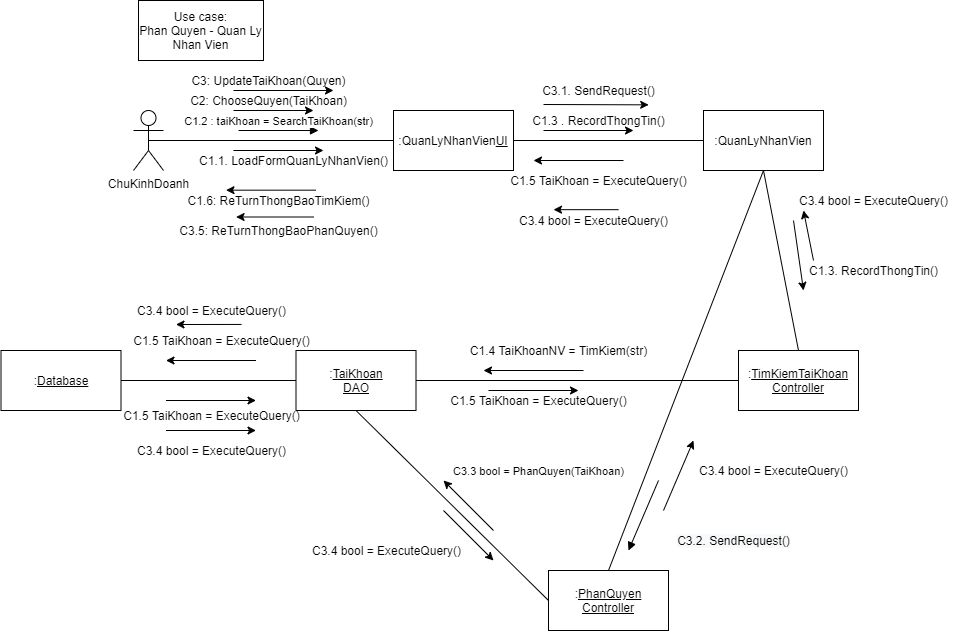

The diagram above was exported from draw.io. Its source (the exported page's mxGraphModel, read from the mxfile embedded in the PNG):
<mxGraphModel dx="1874" dy="592" grid="1" gridSize="10" guides="1" tooltips="1" connect="1" arrows="1" fold="1" page="1" pageScale="1" pageWidth="850" pageHeight="1100" math="0" shadow="0">
  <root>
    <mxCell id="KsR9DYL8jyMTUzhrcXzY-0" />
    <mxCell id="KsR9DYL8jyMTUzhrcXzY-1" parent="KsR9DYL8jyMTUzhrcXzY-0" />
    <mxCell id="D8UzHT4QX1oJ85SZyadg-0" value="ChuKinhDoanh" style="shape=umlActor;verticalLabelPosition=bottom;verticalAlign=top;html=1;outlineConnect=0;" parent="KsR9DYL8jyMTUzhrcXzY-1" vertex="1">
      <mxGeometry x="10" y="160" width="30" height="60" as="geometry" />
    </mxCell>
    <mxCell id="D8UzHT4QX1oJ85SZyadg-1" value=":QuanLyNhanVien&lt;u&gt;UI&lt;/u&gt;" style="rounded=0;whiteSpace=wrap;html=1;" parent="KsR9DYL8jyMTUzhrcXzY-1" vertex="1">
      <mxGeometry x="270" y="160" width="120" height="60" as="geometry" />
    </mxCell>
    <mxCell id="D8UzHT4QX1oJ85SZyadg-2" value=":QuanLyNhanVien&lt;u&gt;&lt;br&gt;&lt;/u&gt;" style="rounded=0;whiteSpace=wrap;html=1;" parent="KsR9DYL8jyMTUzhrcXzY-1" vertex="1">
      <mxGeometry x="580" y="160" width="120" height="60" as="geometry" />
    </mxCell>
    <mxCell id="D8UzHT4QX1oJ85SZyadg-3" value=":&lt;u&gt;TimKiemTaiKhoan&lt;/u&gt;&lt;br&gt;&lt;u&gt;Controller&lt;/u&gt;" style="rounded=0;whiteSpace=wrap;html=1;" parent="KsR9DYL8jyMTUzhrcXzY-1" vertex="1">
      <mxGeometry x="615" y="400" width="120" height="60" as="geometry" />
    </mxCell>
    <mxCell id="D8UzHT4QX1oJ85SZyadg-4" value=":&lt;u&gt;PhanQuyen&lt;/u&gt;&lt;br&gt;&lt;u&gt;Controller&lt;br&gt;&lt;/u&gt;" style="rounded=0;whiteSpace=wrap;html=1;" parent="KsR9DYL8jyMTUzhrcXzY-1" vertex="1">
      <mxGeometry x="425" y="620" width="120" height="60" as="geometry" />
    </mxCell>
    <mxCell id="D8UzHT4QX1oJ85SZyadg-5" value=":&lt;u&gt;Database&lt;/u&gt;" style="rounded=0;whiteSpace=wrap;html=1;" parent="KsR9DYL8jyMTUzhrcXzY-1" vertex="1">
      <mxGeometry x="-122.5" y="400" width="120" height="60" as="geometry" />
    </mxCell>
    <mxCell id="D8UzHT4QX1oJ85SZyadg-6" value="" style="endArrow=none;html=1;exitX=0.5;exitY=0.5;exitDx=0;exitDy=0;exitPerimeter=0;entryX=0;entryY=0.5;entryDx=0;entryDy=0;" parent="KsR9DYL8jyMTUzhrcXzY-1" source="D8UzHT4QX1oJ85SZyadg-0" target="D8UzHT4QX1oJ85SZyadg-1" edge="1">
      <mxGeometry width="50" height="50" relative="1" as="geometry">
        <mxPoint x="270" y="320" as="sourcePoint" />
        <mxPoint x="320" y="270" as="targetPoint" />
      </mxGeometry>
    </mxCell>
    <mxCell id="D8UzHT4QX1oJ85SZyadg-7" value="" style="endArrow=classic;html=1;" parent="KsR9DYL8jyMTUzhrcXzY-1" edge="1">
      <mxGeometry width="50" height="50" relative="1" as="geometry">
        <mxPoint x="110" y="200" as="sourcePoint" />
        <mxPoint x="200" y="200" as="targetPoint" />
      </mxGeometry>
    </mxCell>
    <mxCell id="D8UzHT4QX1oJ85SZyadg-8" value="C1.1. LoadFormQuanLyNhanVien()" style="text;html=1;align=center;verticalAlign=middle;resizable=0;points=[];autosize=1;" parent="KsR9DYL8jyMTUzhrcXzY-1" vertex="1">
      <mxGeometry x="70" y="200" width="200" height="20" as="geometry" />
    </mxCell>
    <mxCell id="D8UzHT4QX1oJ85SZyadg-9" value="" style="endArrow=none;html=1;entryX=0;entryY=0.5;entryDx=0;entryDy=0;exitX=1;exitY=0.5;exitDx=0;exitDy=0;" parent="KsR9DYL8jyMTUzhrcXzY-1" source="D8UzHT4QX1oJ85SZyadg-1" target="D8UzHT4QX1oJ85SZyadg-2" edge="1">
      <mxGeometry width="50" height="50" relative="1" as="geometry">
        <mxPoint x="270" y="320" as="sourcePoint" />
        <mxPoint x="320" y="270" as="targetPoint" />
      </mxGeometry>
    </mxCell>
    <mxCell id="D8UzHT4QX1oJ85SZyadg-10" value="" style="endArrow=classic;html=1;" parent="KsR9DYL8jyMTUzhrcXzY-1" edge="1">
      <mxGeometry width="50" height="50" relative="1" as="geometry">
        <mxPoint x="420" y="180" as="sourcePoint" />
        <mxPoint x="510" y="180" as="targetPoint" />
      </mxGeometry>
    </mxCell>
    <mxCell id="D8UzHT4QX1oJ85SZyadg-11" value="C1.3 . RecordThongTin()" style="text;html=1;align=center;verticalAlign=middle;resizable=0;points=[];autosize=1;" parent="KsR9DYL8jyMTUzhrcXzY-1" vertex="1">
      <mxGeometry x="400" y="160" width="150" height="20" as="geometry" />
    </mxCell>
    <mxCell id="D8UzHT4QX1oJ85SZyadg-12" value="" style="endArrow=classic;html=1;" parent="KsR9DYL8jyMTUzhrcXzY-1" edge="1">
      <mxGeometry width="50" height="50" relative="1" as="geometry">
        <mxPoint x="670" y="270" as="sourcePoint" />
        <mxPoint x="680" y="340" as="targetPoint" />
      </mxGeometry>
    </mxCell>
    <mxCell id="D8UzHT4QX1oJ85SZyadg-13" value="" style="endArrow=none;html=1;entryX=0.5;entryY=1;entryDx=0;entryDy=0;exitX=0.5;exitY=0;exitDx=0;exitDy=0;" parent="KsR9DYL8jyMTUzhrcXzY-1" source="D8UzHT4QX1oJ85SZyadg-3" target="D8UzHT4QX1oJ85SZyadg-2" edge="1">
      <mxGeometry width="50" height="50" relative="1" as="geometry">
        <mxPoint x="390" y="360" as="sourcePoint" />
        <mxPoint x="440" y="310" as="targetPoint" />
      </mxGeometry>
    </mxCell>
    <mxCell id="D8UzHT4QX1oJ85SZyadg-14" value="C1.3. RecordThongTin()" style="text;html=1;align=center;verticalAlign=middle;resizable=0;points=[];autosize=1;" parent="KsR9DYL8jyMTUzhrcXzY-1" vertex="1">
      <mxGeometry x="680" y="310" width="140" height="20" as="geometry" />
    </mxCell>
    <mxCell id="D8UzHT4QX1oJ85SZyadg-15" value="" style="endArrow=classic;html=1;" parent="KsR9DYL8jyMTUzhrcXzY-1" edge="1">
      <mxGeometry width="50" height="50" relative="1" as="geometry">
        <mxPoint x="460" y="420" as="sourcePoint" />
        <mxPoint x="360" y="420" as="targetPoint" />
      </mxGeometry>
    </mxCell>
    <mxCell id="D8UzHT4QX1oJ85SZyadg-16" value="" style="endArrow=classic;html=1;" parent="KsR9DYL8jyMTUzhrcXzY-1" edge="1">
      <mxGeometry width="50" height="50" relative="1" as="geometry">
        <mxPoint x="132.5" y="410" as="sourcePoint" />
        <mxPoint x="42.5" y="410" as="targetPoint" />
      </mxGeometry>
    </mxCell>
    <mxCell id="D8UzHT4QX1oJ85SZyadg-17" value="" style="endArrow=classic;html=1;" parent="KsR9DYL8jyMTUzhrcXzY-1" edge="1">
      <mxGeometry width="50" height="50" relative="1" as="geometry">
        <mxPoint x="42.5" y="450" as="sourcePoint" />
        <mxPoint x="132.5" y="450" as="targetPoint" />
      </mxGeometry>
    </mxCell>
    <mxCell id="D8UzHT4QX1oJ85SZyadg-18" value="" style="endArrow=classic;html=1;" parent="KsR9DYL8jyMTUzhrcXzY-1" edge="1">
      <mxGeometry width="50" height="50" relative="1" as="geometry">
        <mxPoint x="365" y="440" as="sourcePoint" />
        <mxPoint x="455" y="440" as="targetPoint" />
      </mxGeometry>
    </mxCell>
    <mxCell id="D8UzHT4QX1oJ85SZyadg-19" value="" style="endArrow=classic;html=1;" parent="KsR9DYL8jyMTUzhrcXzY-1" edge="1">
      <mxGeometry width="50" height="50" relative="1" as="geometry">
        <mxPoint x="540" y="560" as="sourcePoint" />
        <mxPoint x="570" y="490" as="targetPoint" />
      </mxGeometry>
    </mxCell>
    <mxCell id="D8UzHT4QX1oJ85SZyadg-20" value="" style="endArrow=classic;html=1;" parent="KsR9DYL8jyMTUzhrcXzY-1" edge="1">
      <mxGeometry width="50" height="50" relative="1" as="geometry">
        <mxPoint x="500" y="210" as="sourcePoint" />
        <mxPoint x="410" y="210" as="targetPoint" />
      </mxGeometry>
    </mxCell>
    <mxCell id="D8UzHT4QX1oJ85SZyadg-21" value="" style="endArrow=classic;html=1;" parent="KsR9DYL8jyMTUzhrcXzY-1" edge="1">
      <mxGeometry width="50" height="50" relative="1" as="geometry">
        <mxPoint x="192.5" y="239.67000000000007" as="sourcePoint" />
        <mxPoint x="102.5" y="239.67000000000007" as="targetPoint" />
      </mxGeometry>
    </mxCell>
    <mxCell id="D8UzHT4QX1oJ85SZyadg-22" value="C1.4 TaiKhoanNV = TimKiem(str)" style="text;html=1;align=center;verticalAlign=middle;resizable=0;points=[];autosize=1;" parent="KsR9DYL8jyMTUzhrcXzY-1" vertex="1">
      <mxGeometry x="340" y="390" width="190" height="20" as="geometry" />
    </mxCell>
    <mxCell id="D8UzHT4QX1oJ85SZyadg-23" value="C3.4 bool = ExecuteQuery()" style="text;html=1;align=center;verticalAlign=middle;resizable=0;points=[];autosize=1;" parent="KsR9DYL8jyMTUzhrcXzY-1" vertex="1">
      <mxGeometry x="7.5" y="350" width="160" height="20" as="geometry" />
    </mxCell>
    <mxCell id="D8UzHT4QX1oJ85SZyadg-24" value="C1.5 TaiKhoan = ExecuteQuery()" style="text;html=1;align=center;verticalAlign=middle;resizable=0;points=[];autosize=1;" parent="KsR9DYL8jyMTUzhrcXzY-1" vertex="1">
      <mxGeometry x="-7.5" y="455" width="190" height="20" as="geometry" />
    </mxCell>
    <mxCell id="D8UzHT4QX1oJ85SZyadg-25" value="C1.5 TaiKhoan = ExecuteQuery()" style="text;html=1;align=center;verticalAlign=middle;resizable=0;points=[];autosize=1;" parent="KsR9DYL8jyMTUzhrcXzY-1" vertex="1">
      <mxGeometry x="320" y="440" width="190" height="20" as="geometry" />
    </mxCell>
    <mxCell id="D8UzHT4QX1oJ85SZyadg-26" value="C3.4 bool = ExecuteQuery()" style="text;html=1;align=center;verticalAlign=middle;resizable=0;points=[];autosize=1;" parent="KsR9DYL8jyMTUzhrcXzY-1" vertex="1">
      <mxGeometry x="670" y="240" width="160" height="20" as="geometry" />
    </mxCell>
    <mxCell id="D8UzHT4QX1oJ85SZyadg-27" value="C1.5 TaiKhoan = ExecuteQuery()" style="text;html=1;align=center;verticalAlign=middle;resizable=0;points=[];autosize=1;" parent="KsR9DYL8jyMTUzhrcXzY-1" vertex="1">
      <mxGeometry x="380" y="220" width="190" height="20" as="geometry" />
    </mxCell>
    <mxCell id="D8UzHT4QX1oJ85SZyadg-28" value="C1.6: ReTurnThongBaoTimKiem()" style="text;html=1;align=center;verticalAlign=middle;resizable=0;points=[];autosize=1;" parent="KsR9DYL8jyMTUzhrcXzY-1" vertex="1">
      <mxGeometry x="55" y="240" width="200" height="20" as="geometry" />
    </mxCell>
    <mxCell id="D8UzHT4QX1oJ85SZyadg-29" value="Use case:&lt;br&gt;Phan Quyen - Quan Ly&lt;br&gt;Nhan Vien" style="rounded=0;whiteSpace=wrap;html=1;" parent="KsR9DYL8jyMTUzhrcXzY-1" vertex="1">
      <mxGeometry x="15" y="50" width="125" height="60" as="geometry" />
    </mxCell>
    <mxCell id="D8UzHT4QX1oJ85SZyadg-30" value="C1.2 : taiKhoan = SearchTaiKhoan(str)" style="html=1;verticalAlign=bottom;endArrow=block;" parent="KsR9DYL8jyMTUzhrcXzY-1" edge="1">
      <mxGeometry width="80" relative="1" as="geometry">
        <mxPoint x="115" y="180" as="sourcePoint" />
        <mxPoint x="195" y="180" as="targetPoint" />
      </mxGeometry>
    </mxCell>
    <mxCell id="D8UzHT4QX1oJ85SZyadg-31" value=":&lt;u&gt;TaiKhoan&lt;br&gt;DAO&lt;/u&gt;" style="rounded=0;whiteSpace=wrap;html=1;" parent="KsR9DYL8jyMTUzhrcXzY-1" vertex="1">
      <mxGeometry x="172.5" y="400" width="120" height="60" as="geometry" />
    </mxCell>
    <mxCell id="D8UzHT4QX1oJ85SZyadg-32" value="" style="endArrow=none;html=1;exitX=1;exitY=0.5;exitDx=0;exitDy=0;entryX=0;entryY=0.5;entryDx=0;entryDy=0;" parent="KsR9DYL8jyMTUzhrcXzY-1" source="D8UzHT4QX1oJ85SZyadg-5" target="D8UzHT4QX1oJ85SZyadg-31" edge="1">
      <mxGeometry width="50" height="50" relative="1" as="geometry">
        <mxPoint x="92.5" y="460" as="sourcePoint" />
        <mxPoint x="142.5" y="410" as="targetPoint" />
      </mxGeometry>
    </mxCell>
    <mxCell id="D8UzHT4QX1oJ85SZyadg-33" value="&lt;span style=&quot;font-size: 12px ; background-color: rgb(248 , 249 , 250)&quot;&gt;C3.2. SendRequest()&lt;/span&gt;" style="html=1;verticalAlign=bottom;endArrow=block;" parent="KsR9DYL8jyMTUzhrcXzY-1" edge="1">
      <mxGeometry x="-0.0862" y="97" width="80" relative="1" as="geometry">
        <mxPoint x="535" y="530" as="sourcePoint" />
        <mxPoint x="505" y="600" as="targetPoint" />
        <mxPoint as="offset" />
      </mxGeometry>
    </mxCell>
    <mxCell id="D8UzHT4QX1oJ85SZyadg-34" value="C1.5 TaiKhoan = ExecuteQuery()" style="text;html=1;align=center;verticalAlign=middle;resizable=0;points=[];autosize=1;" parent="KsR9DYL8jyMTUzhrcXzY-1" vertex="1">
      <mxGeometry x="2.5" y="380" width="190" height="20" as="geometry" />
    </mxCell>
    <mxCell id="D8UzHT4QX1oJ85SZyadg-35" value="" style="endArrow=classic;html=1;exitX=0.691;exitY=1.197;exitDx=0;exitDy=0;exitPerimeter=0;" parent="KsR9DYL8jyMTUzhrcXzY-1" source="D8UzHT4QX1oJ85SZyadg-23" edge="1">
      <mxGeometry width="50" height="50" relative="1" as="geometry">
        <mxPoint x="192.5" y="400" as="sourcePoint" />
        <mxPoint x="52.5" y="374" as="targetPoint" />
      </mxGeometry>
    </mxCell>
    <mxCell id="D8UzHT4QX1oJ85SZyadg-36" value="C3.4 bool = ExecuteQuery()" style="text;html=1;align=center;verticalAlign=middle;resizable=0;points=[];autosize=1;" parent="KsR9DYL8jyMTUzhrcXzY-1" vertex="1">
      <mxGeometry x="7.5" y="490" width="160" height="20" as="geometry" />
    </mxCell>
    <mxCell id="D8UzHT4QX1oJ85SZyadg-37" value="" style="endArrow=classic;html=1;" parent="KsR9DYL8jyMTUzhrcXzY-1" edge="1">
      <mxGeometry width="50" height="50" relative="1" as="geometry">
        <mxPoint x="42.5" y="480" as="sourcePoint" />
        <mxPoint x="132.5" y="480" as="targetPoint" />
      </mxGeometry>
    </mxCell>
    <mxCell id="D8UzHT4QX1oJ85SZyadg-38" value="C3.4 bool = ExecuteQuery()" style="text;html=1;align=center;verticalAlign=middle;resizable=0;points=[];autosize=1;" parent="KsR9DYL8jyMTUzhrcXzY-1" vertex="1">
      <mxGeometry x="182.5" y="590" width="160" height="20" as="geometry" />
    </mxCell>
    <mxCell id="D8UzHT4QX1oJ85SZyadg-39" value="" style="endArrow=classic;html=1;" parent="KsR9DYL8jyMTUzhrcXzY-1" edge="1">
      <mxGeometry width="50" height="50" relative="1" as="geometry">
        <mxPoint x="320" y="560" as="sourcePoint" />
        <mxPoint x="370" y="610" as="targetPoint" />
      </mxGeometry>
    </mxCell>
    <mxCell id="D8UzHT4QX1oJ85SZyadg-40" value="C3.4 bool = ExecuteQuery()" style="text;html=1;align=center;verticalAlign=middle;resizable=0;points=[];autosize=1;" parent="KsR9DYL8jyMTUzhrcXzY-1" vertex="1">
      <mxGeometry x="570" y="510" width="160" height="20" as="geometry" />
    </mxCell>
    <mxCell id="D8UzHT4QX1oJ85SZyadg-41" value="" style="endArrow=classic;html=1;" parent="KsR9DYL8jyMTUzhrcXzY-1" edge="1">
      <mxGeometry width="50" height="50" relative="1" as="geometry">
        <mxPoint x="690" y="310" as="sourcePoint" />
        <mxPoint x="680" y="260" as="targetPoint" />
      </mxGeometry>
    </mxCell>
    <mxCell id="D8UzHT4QX1oJ85SZyadg-42" value="" style="endArrow=none;html=1;entryX=0;entryY=0.5;entryDx=0;entryDy=0;exitX=1;exitY=0.5;exitDx=0;exitDy=0;" parent="KsR9DYL8jyMTUzhrcXzY-1" source="D8UzHT4QX1oJ85SZyadg-31" target="D8UzHT4QX1oJ85SZyadg-3" edge="1">
      <mxGeometry width="50" height="50" relative="1" as="geometry">
        <mxPoint x="160" y="450" as="sourcePoint" />
        <mxPoint x="210" y="400" as="targetPoint" />
      </mxGeometry>
    </mxCell>
    <mxCell id="D8UzHT4QX1oJ85SZyadg-43" value="" style="endArrow=none;html=1;exitX=0.5;exitY=0;exitDx=0;exitDy=0;entryX=0.5;entryY=1;entryDx=0;entryDy=0;" parent="KsR9DYL8jyMTUzhrcXzY-1" source="D8UzHT4QX1oJ85SZyadg-4" target="D8UzHT4QX1oJ85SZyadg-2" edge="1">
      <mxGeometry width="50" height="50" relative="1" as="geometry">
        <mxPoint x="540" y="460" as="sourcePoint" />
        <mxPoint x="590" y="410" as="targetPoint" />
      </mxGeometry>
    </mxCell>
    <mxCell id="D8UzHT4QX1oJ85SZyadg-44" value="" style="endArrow=none;html=1;exitX=0;exitY=0.5;exitDx=0;exitDy=0;entryX=0.5;entryY=1;entryDx=0;entryDy=0;" parent="KsR9DYL8jyMTUzhrcXzY-1" source="D8UzHT4QX1oJ85SZyadg-4" target="D8UzHT4QX1oJ85SZyadg-31" edge="1">
      <mxGeometry width="50" height="50" relative="1" as="geometry">
        <mxPoint x="340" y="540" as="sourcePoint" />
        <mxPoint x="390" y="490" as="targetPoint" />
      </mxGeometry>
    </mxCell>
    <mxCell id="D8UzHT4QX1oJ85SZyadg-45" value="" style="endArrow=classic;html=1;" parent="KsR9DYL8jyMTUzhrcXzY-1" edge="1">
      <mxGeometry width="50" height="50" relative="1" as="geometry">
        <mxPoint x="370" y="580" as="sourcePoint" />
        <mxPoint x="320" y="530" as="targetPoint" />
      </mxGeometry>
    </mxCell>
    <mxCell id="D8UzHT4QX1oJ85SZyadg-46" value="&lt;span style=&quot;font-size: 11px ; background-color: rgb(255 , 255 , 255)&quot;&gt;C3.3 bool = PhanQuyen(TaiKhoan)&lt;/span&gt;" style="text;html=1;align=center;verticalAlign=middle;resizable=0;points=[];autosize=1;" parent="KsR9DYL8jyMTUzhrcXzY-1" vertex="1">
      <mxGeometry x="320" y="510" width="190" height="20" as="geometry" />
    </mxCell>
    <mxCell id="D8UzHT4QX1oJ85SZyadg-47" value="" style="endArrow=classic;html=1;" parent="KsR9DYL8jyMTUzhrcXzY-1" edge="1">
      <mxGeometry width="50" height="50" relative="1" as="geometry">
        <mxPoint x="110" y="140" as="sourcePoint" />
        <mxPoint x="210" y="140" as="targetPoint" />
      </mxGeometry>
    </mxCell>
    <mxCell id="D8UzHT4QX1oJ85SZyadg-48" value="C3: UpdateTaiKhoan(Quyen)" style="text;html=1;align=center;verticalAlign=middle;resizable=0;points=[];autosize=1;" parent="KsR9DYL8jyMTUzhrcXzY-1" vertex="1">
      <mxGeometry x="60" y="120" width="170" height="20" as="geometry" />
    </mxCell>
    <mxCell id="D8UzHT4QX1oJ85SZyadg-49" value="" style="endArrow=classic;html=1;" parent="KsR9DYL8jyMTUzhrcXzY-1" edge="1">
      <mxGeometry width="50" height="50" relative="1" as="geometry">
        <mxPoint x="110" y="160" as="sourcePoint" />
        <mxPoint x="190" y="160" as="targetPoint" />
      </mxGeometry>
    </mxCell>
    <mxCell id="D8UzHT4QX1oJ85SZyadg-50" value="C2: ChooseQuyen(TaiKhoan)" style="text;html=1;align=center;verticalAlign=middle;resizable=0;points=[];autosize=1;" parent="KsR9DYL8jyMTUzhrcXzY-1" vertex="1">
      <mxGeometry x="60" y="140" width="170" height="20" as="geometry" />
    </mxCell>
    <mxCell id="D8UzHT4QX1oJ85SZyadg-51" value="C3.1. SendRequest()" style="text;html=1;align=center;verticalAlign=middle;resizable=0;points=[];autosize=1;" parent="KsR9DYL8jyMTUzhrcXzY-1" vertex="1">
      <mxGeometry x="410" y="130" width="130" height="20" as="geometry" />
    </mxCell>
    <mxCell id="D8UzHT4QX1oJ85SZyadg-52" value="" style="endArrow=classic;html=1;entryX=0.886;entryY=1.217;entryDx=0;entryDy=0;entryPerimeter=0;" parent="KsR9DYL8jyMTUzhrcXzY-1" target="D8UzHT4QX1oJ85SZyadg-51" edge="1">
      <mxGeometry width="50" height="50" relative="1" as="geometry">
        <mxPoint x="420" y="154" as="sourcePoint" />
        <mxPoint x="410" y="190" as="targetPoint" />
      </mxGeometry>
    </mxCell>
    <mxCell id="D8UzHT4QX1oJ85SZyadg-53" value="C3.4 bool = ExecuteQuery()" style="text;html=1;align=center;verticalAlign=middle;resizable=0;points=[];autosize=1;" parent="KsR9DYL8jyMTUzhrcXzY-1" vertex="1">
      <mxGeometry x="390" y="260" width="160" height="20" as="geometry" />
    </mxCell>
    <mxCell id="D8UzHT4QX1oJ85SZyadg-54" value="" style="endArrow=classic;html=1;" parent="KsR9DYL8jyMTUzhrcXzY-1" edge="1">
      <mxGeometry width="50" height="50" relative="1" as="geometry">
        <mxPoint x="495" y="259.1700000000001" as="sourcePoint" />
        <mxPoint x="430" y="259.1700000000001" as="targetPoint" />
      </mxGeometry>
    </mxCell>
    <mxCell id="D8UzHT4QX1oJ85SZyadg-55" value="C3.5: ReTurnThongBaoPhanQuyen()" style="text;html=1;align=center;verticalAlign=middle;resizable=0;points=[];autosize=1;" parent="KsR9DYL8jyMTUzhrcXzY-1" vertex="1">
      <mxGeometry x="50" y="270" width="210" height="20" as="geometry" />
    </mxCell>
    <mxCell id="D8UzHT4QX1oJ85SZyadg-56" value="" style="endArrow=classic;html=1;exitX=0.669;exitY=-0.175;exitDx=0;exitDy=0;exitPerimeter=0;entryX=0.298;entryY=-0.175;entryDx=0;entryDy=0;entryPerimeter=0;" parent="KsR9DYL8jyMTUzhrcXzY-1" source="D8UzHT4QX1oJ85SZyadg-55" target="D8UzHT4QX1oJ85SZyadg-55" edge="1">
      <mxGeometry width="50" height="50" relative="1" as="geometry">
        <mxPoint x="202.5" y="249.67000000000007" as="sourcePoint" />
        <mxPoint x="112.5" y="249.67000000000007" as="targetPoint" />
      </mxGeometry>
    </mxCell>
  </root>
</mxGraphModel>